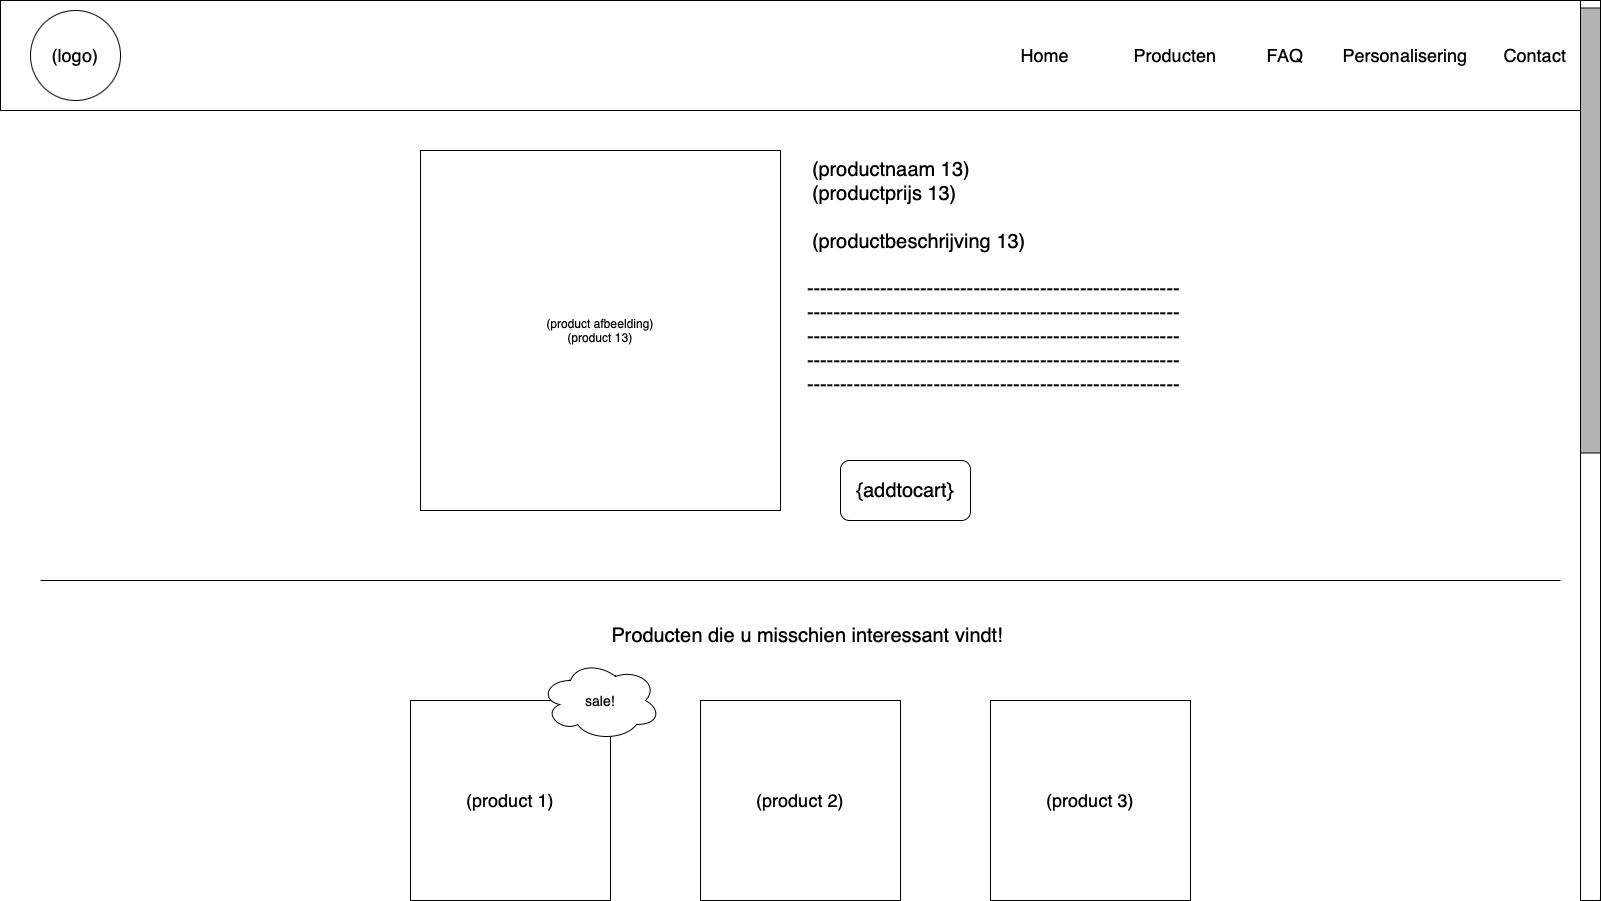

The diagram above was exported from draw.io. Its source (the exported page's mxGraphModel, read from the mxfile embedded in the PNG):
<mxGraphModel dx="1242" dy="1641" grid="1" gridSize="10" guides="1" tooltips="1" connect="1" arrows="1" fold="1" page="1" pageScale="1" pageWidth="1600" pageHeight="900" background="#ffffff" math="0" shadow="0">
  <root>
    <mxCell id="0" />
    <mxCell id="1" parent="0" />
    <mxCell id="j5WuWTfyGw72KFjT3UdQ-1" value="" style="rounded=0;whiteSpace=wrap;html=1;strokeColor=default;" parent="1" vertex="1">
      <mxGeometry y="-900" width="1600" height="110" as="geometry" />
    </mxCell>
    <mxCell id="j5WuWTfyGw72KFjT3UdQ-2" value="Home" style="text;html=1;strokeColor=none;fillColor=none;align=center;verticalAlign=middle;whiteSpace=wrap;rounded=0;fontSize=18;" parent="1" vertex="1">
      <mxGeometry x="990" y="-875" width="110" height="60" as="geometry" />
    </mxCell>
    <mxCell id="j5WuWTfyGw72KFjT3UdQ-3" value="Producten" style="text;html=1;strokeColor=none;fillColor=none;align=center;verticalAlign=middle;whiteSpace=wrap;rounded=0;fontSize=18;" parent="1" vertex="1">
      <mxGeometry x="1120" y="-875" width="110" height="60" as="geometry" />
    </mxCell>
    <mxCell id="j5WuWTfyGw72KFjT3UdQ-4" value="FAQ" style="text;html=1;strokeColor=none;fillColor=none;align=center;verticalAlign=middle;whiteSpace=wrap;rounded=0;fontSize=18;" parent="1" vertex="1">
      <mxGeometry x="1230" y="-875" width="110" height="60" as="geometry" />
    </mxCell>
    <mxCell id="j5WuWTfyGw72KFjT3UdQ-5" value="Personalisering" style="text;html=1;strokeColor=none;fillColor=none;align=center;verticalAlign=middle;whiteSpace=wrap;rounded=0;fontSize=18;" parent="1" vertex="1">
      <mxGeometry x="1350" y="-875" width="110" height="60" as="geometry" />
    </mxCell>
    <mxCell id="j5WuWTfyGw72KFjT3UdQ-6" value="Contact" style="text;html=1;strokeColor=none;fillColor=none;align=center;verticalAlign=middle;whiteSpace=wrap;rounded=0;fontSize=18;" parent="1" vertex="1">
      <mxGeometry x="1480" y="-875" width="110" height="60" as="geometry" />
    </mxCell>
    <mxCell id="j5WuWTfyGw72KFjT3UdQ-7" value="(logo)" style="ellipse;whiteSpace=wrap;html=1;aspect=fixed;strokeColor=default;fontSize=18;" parent="1" vertex="1">
      <mxGeometry x="30" y="-890" width="90" height="90" as="geometry" />
    </mxCell>
    <mxCell id="j5WuWTfyGw72KFjT3UdQ-8" value="(product afbeelding)&lt;br&gt;(product 13)" style="whiteSpace=wrap;html=1;aspect=fixed;" parent="1" vertex="1">
      <mxGeometry x="420" y="-750" width="360" height="360" as="geometry" />
    </mxCell>
    <mxCell id="j5WuWTfyGw72KFjT3UdQ-12" value="--------------------------------------------------------&lt;br&gt;--------------------------------------------------------&lt;br&gt;--------------------------------------------------------&lt;br&gt;--------------------------------------------------------&lt;br&gt;--------------------------------------------------------" style="text;html=1;strokeColor=none;fillColor=none;align=left;verticalAlign=middle;whiteSpace=wrap;rounded=0;fontSize=20;" parent="1" vertex="1">
      <mxGeometry x="805" y="-659" width="470" height="190" as="geometry" />
    </mxCell>
    <mxCell id="j5WuWTfyGw72KFjT3UdQ-13" value="{addtocart}" style="rounded=1;whiteSpace=wrap;html=1;fontSize=20;" parent="1" vertex="1">
      <mxGeometry x="840" y="-440" width="130" height="60" as="geometry" />
    </mxCell>
    <mxCell id="j5WuWTfyGw72KFjT3UdQ-14" value="" style="endArrow=none;html=1;rounded=0;fontSize=20;" parent="1" edge="1">
      <mxGeometry width="50" height="50" relative="1" as="geometry">
        <mxPoint x="40" y="-320" as="sourcePoint" />
        <mxPoint x="1560" y="-320" as="targetPoint" />
      </mxGeometry>
    </mxCell>
    <mxCell id="j5WuWTfyGw72KFjT3UdQ-16" value="(product 1)" style="whiteSpace=wrap;html=1;aspect=fixed;fontSize=18;" parent="1" vertex="1">
      <mxGeometry x="410" y="-200" width="200" height="200" as="geometry" />
    </mxCell>
    <mxCell id="j5WuWTfyGw72KFjT3UdQ-20" value="(product 2)" style="whiteSpace=wrap;html=1;aspect=fixed;fontSize=18;" parent="1" vertex="1">
      <mxGeometry x="700" y="-200" width="200" height="200" as="geometry" />
    </mxCell>
    <mxCell id="j5WuWTfyGw72KFjT3UdQ-24" value="(product 3)" style="whiteSpace=wrap;html=1;aspect=fixed;fontSize=18;" parent="1" vertex="1">
      <mxGeometry x="990" y="-200" width="200" height="200" as="geometry" />
    </mxCell>
    <mxCell id="j5WuWTfyGw72KFjT3UdQ-28" value="sale!" style="ellipse;shape=cloud;whiteSpace=wrap;html=1;fontSize=14;" parent="1" vertex="1">
      <mxGeometry x="540" y="-240" width="120" height="80" as="geometry" />
    </mxCell>
    <mxCell id="j5WuWTfyGw72KFjT3UdQ-29" value="Producten die u misschien interessant vindt!&amp;nbsp;" style="text;html=1;strokeColor=none;fillColor=none;align=center;verticalAlign=middle;whiteSpace=wrap;rounded=0;fontSize=20;" parent="1" vertex="1">
      <mxGeometry x="560" y="-280" width="500" height="30" as="geometry" />
    </mxCell>
    <mxCell id="QL1J1CcC9F6Y0uDUR8us-1" value="" style="rounded=0;whiteSpace=wrap;html=1;rotation=-90;" parent="1" vertex="1">
      <mxGeometry x="1140" y="-460" width="900" height="20" as="geometry" />
    </mxCell>
    <mxCell id="QL1J1CcC9F6Y0uDUR8us-2" value="" style="rounded=0;whiteSpace=wrap;html=1;rotation=-90;fillColor=#B3B3B3;" parent="1" vertex="1">
      <mxGeometry x="1367.5" y="-680" width="445" height="20" as="geometry" />
    </mxCell>
    <mxCell id="-OmPVIxLvoZU0LvAG9f7-6" value="(productnaam 13)&lt;br&gt;(productprijs 13)&lt;br&gt;&lt;br&gt;(productbeschrijving 13)" style="text;html=1;strokeColor=none;fillColor=none;align=left;verticalAlign=middle;whiteSpace=wrap;rounded=0;fontSize=20;" vertex="1" parent="1">
      <mxGeometry x="810" y="-790" width="260" height="190" as="geometry" />
    </mxCell>
  </root>
</mxGraphModel>